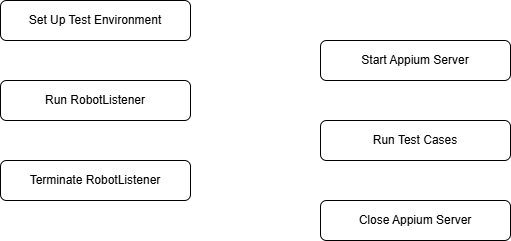

The diagram above was exported from draw.io. Its source (the exported page's mxGraphModel, read from the mxfile embedded in the PNG):
<mxGraphModel dx="1050" dy="522" grid="1" gridSize="10" guides="1" tooltips="1" connect="1" arrows="1" fold="1" page="1" pageScale="1" pageWidth="827" pageHeight="1169" math="0" shadow="0">
  <root>
    <mxCell id="WIyWlLk6GJQsqaUBKTNV-0" />
    <mxCell id="WIyWlLk6GJQsqaUBKTNV-1" parent="WIyWlLk6GJQsqaUBKTNV-0" />
    <mxCell id="WIyWlLk6GJQsqaUBKTNV-3" value="Set Up Test Environment" style="rounded=1;whiteSpace=wrap;html=1;fontSize=12;glass=0;strokeWidth=1;shadow=0;" parent="WIyWlLk6GJQsqaUBKTNV-1" vertex="1">
      <mxGeometry x="160" y="80" width="190" height="40" as="geometry" />
    </mxCell>
    <mxCell id="cTpGedLr8NV5IkDqhcP2-1" value="Start Appium Server" style="rounded=1;whiteSpace=wrap;html=1;fontSize=12;glass=0;strokeWidth=1;shadow=0;" vertex="1" parent="WIyWlLk6GJQsqaUBKTNV-1">
      <mxGeometry x="480" y="120" width="190" height="40" as="geometry" />
    </mxCell>
    <mxCell id="cTpGedLr8NV5IkDqhcP2-2" value="Run Test Cases" style="rounded=1;whiteSpace=wrap;html=1;fontSize=12;glass=0;strokeWidth=1;shadow=0;" vertex="1" parent="WIyWlLk6GJQsqaUBKTNV-1">
      <mxGeometry x="480" y="200" width="190" height="40" as="geometry" />
    </mxCell>
    <mxCell id="cTpGedLr8NV5IkDqhcP2-3" value="Run RobotListener" style="rounded=1;whiteSpace=wrap;html=1;fontSize=12;glass=0;strokeWidth=1;shadow=0;" vertex="1" parent="WIyWlLk6GJQsqaUBKTNV-1">
      <mxGeometry x="160" y="160" width="190" height="40" as="geometry" />
    </mxCell>
    <mxCell id="cTpGedLr8NV5IkDqhcP2-4" value="Terminate RobotListener" style="rounded=1;whiteSpace=wrap;html=1;fontSize=12;glass=0;strokeWidth=1;shadow=0;" vertex="1" parent="WIyWlLk6GJQsqaUBKTNV-1">
      <mxGeometry x="160" y="240" width="190" height="40" as="geometry" />
    </mxCell>
    <mxCell id="cTpGedLr8NV5IkDqhcP2-5" value="Close Appium Server" style="rounded=1;whiteSpace=wrap;html=1;fontSize=12;glass=0;strokeWidth=1;shadow=0;" vertex="1" parent="WIyWlLk6GJQsqaUBKTNV-1">
      <mxGeometry x="480" y="280" width="190" height="40" as="geometry" />
    </mxCell>
  </root>
</mxGraphModel>